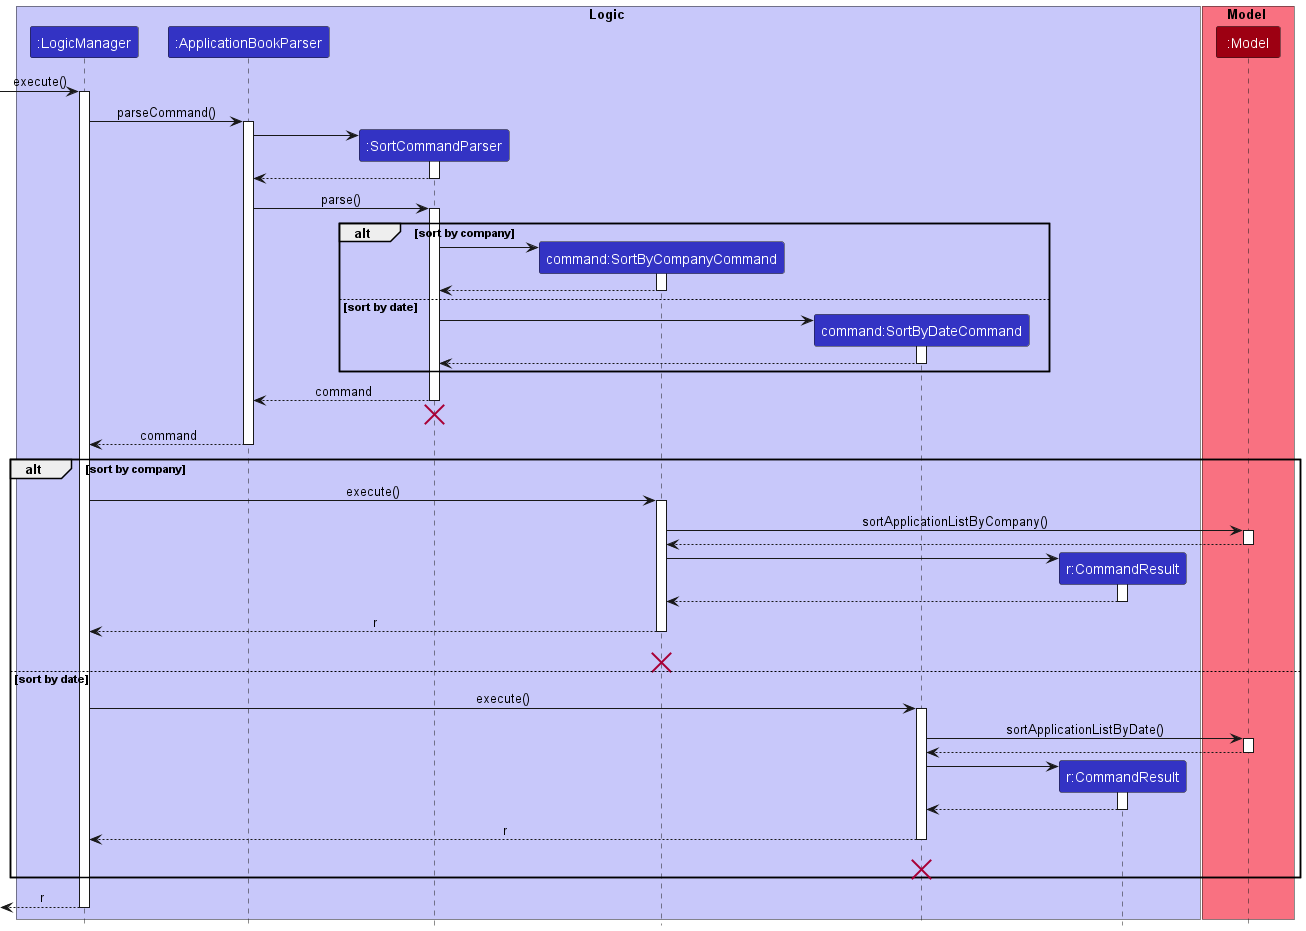

The diagram above was rendered by PlantUML. Its source (embedded in the PNG):
@startuml
!include style.puml

box Logic LOGIC_COLOR_T1
participant ":LogicManager" as LogicManager LOGIC_COLOR
participant ":ApplicationBookParser" as ApplicationBookParser LOGIC_COLOR
participant ":SortCommandParser" as SortCommandParser LOGIC_COLOR
participant "command:SortByCompanyCommand" as SortByCompanyCommand LOGIC_COLOR
participant "command:SortByDateCommand" as SortByDateCommand LOGIC_COLOR
participant "r:CommandResult" as CommandResult LOGIC_COLOR
end box

box Model MODEL_COLOR_T1
participant ":Model" as Model MODEL_COLOR

end box
[-> LogicManager : execute()
activate LogicManager

LogicManager -> ApplicationBookParser : parseCommand()
activate ApplicationBookParser

create SortCommandParser
ApplicationBookParser -> SortCommandParser
activate SortCommandParser

SortCommandParser --> ApplicationBookParser
deactivate SortCommandParser

ApplicationBookParser -> SortCommandParser : parse()
activate SortCommandParser

alt sort by company

    create SortByCompanyCommand
    SortCommandParser -> SortByCompanyCommand
    activate SortByCompanyCommand

    SortByCompanyCommand --> SortCommandParser
    deactivate SortByCompanyCommand

else sort by date

    create SortByDateCommand
    SortCommandParser -> SortByDateCommand
    activate SortByDateCommand

    SortByDateCommand --> SortCommandParser
    deactivate SortByDateCommand

end

SortCommandParser --> ApplicationBookParser : command
deactivate
'Hidden arrow to position the destroy marker below the end of the activation bar.
SortCommandParser -[hidden]-> ApplicationBookParser
destroy SortCommandParser

ApplicationBookParser --> LogicManager : command
deactivate ApplicationBookParser

alt sort by company
LogicManager -> SortByCompanyCommand : execute()
activate SortByCompanyCommand

SortByCompanyCommand -> Model : sortApplicationListByCompany()
activate Model

Model --> SortByCompanyCommand
deactivate Model

create CommandResult
SortByCompanyCommand -> CommandResult
activate CommandResult

CommandResult --> SortByCompanyCommand
deactivate CommandResult

SortByCompanyCommand --> LogicManager : r
deactivate SortByCompanyCommand
'Hidden arrow to position the destroy marker below the end of the activation bar.
SortByCompanyCommand -[hidden]-> LogicManager : r
destroy SortByCompanyCommand

else sort by date

LogicManager -> SortByDateCommand : execute()
activate SortByDateCommand

SortByDateCommand -> Model : sortApplicationListByDate()
activate Model

Model --> SortByDateCommand
deactivate Model

create CommandResult
SortByDateCommand -> CommandResult
activate CommandResult

CommandResult --> SortByDateCommand
deactivate CommandResult

SortByDateCommand --> LogicManager : r
deactivate SortByDateCommand
'Hidden arrow to position the destroy marker below the end of the activation bar.
SortByDateCommand -[hidden]-> LogicManager : r
destroy SortByDateCommand

end

[<--LogicManager : r
deactivate LogicManager
@enduml